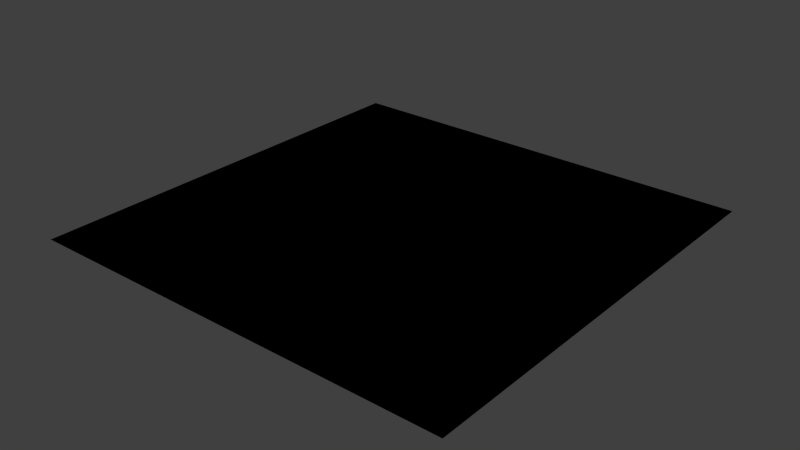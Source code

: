 # Source: stage_magical_circle_door.blend  (saved by Blender 2.69.0; exported with 4.5.12 LTS)
import bpy
from mathutils import Matrix  # noqa: F401  (used for matrix-valued properties, if any)

bpy.ops.wm.read_factory_settings(use_empty=True)
scene = bpy.context.scene
scene.name = 'Scene'

# ---- collections
col_collection_1 = bpy.data.collections.new('Collection 1'); scene.collection.children.link(col_collection_1)

# ---- materials (node trees are filled in below, after node groups)
mat_stage_comp_mat = bpy.data.materials.new('stage_comp_mat')
mat_stage_comp_mat.alpha_threshold = 0.0
mat_stage_comp_mat.use_transparent_shadow = False
mat_stage_comp_mat.roughness = 0.5
mat_stage_comp_mat.line_color = (0.0, 0.0, 0.0, 1.0)

# ---- material node trees

# ---- world
world_world = bpy.data.worlds.new('World'); scene.world = world_world
world_world.color = (0.05088, 0.05088, 0.05088)
world_world.use_sun_shadow = False
world_world.sun_shadow_jitter_overblur = 0.0
world_world.cycles.sampling_method = 'MANUAL'
world_world.cycles.sample_map_resolution = 256

# ---- meshes
me_plane = bpy.data.meshes.new('Plane')
me_plane.from_pydata([(-1.0, 5.047e-07, 7.55e-08), (-1.0, 2.0, 7.55e-08), (1.0, -7.749e-07, 7.55e-08), (1.0, 2.0, 7.55e-08), (-1.0, 5.047e-07, 7.55e-08), (-1.0, 2.0, 7.55e-08), (1.0, -7.749e-07, 7.55e-08), (1.0, 2.0, 7.55e-08)], [], [(1, 3, 2, 0), (5, 4, 6, 7)])
_uv = me_plane.uv_layers.new(name='UVMap')
_uv.uv.foreach_set('vector', [0.0001001, 9.998e-05, 9.998e-05, 0.9999, 0.9999, 0.9999, 0.9999, 0.0001, 0.0001001, 9.998e-05, 0.9999, 0.0001, 0.9999, 0.9999, 9.998e-05, 0.9999])
me_plane.materials.append(mat_stage_comp_mat)
me_plane.use_remesh_preserve_volume = False
me_plane.use_remesh_preserve_attributes = False
me_plane.use_mirror_vertex_groups = False
me_plane.update()

# ---- objects
ob_plane = bpy.data.objects.new('Plane', me_plane)

# ---- transforms, parenting, visibility, modifiers, constraints
ob_plane.location = (0.0, 0.0, 0.0)
ob_plane.lineart.crease_threshold = 0.0

# ---- collection membership
col_collection_1.objects.link(ob_plane)

# ---- scene / render settings (as saved in the file)
scene.frame_start = 1; scene.frame_end = 250; scene.frame_set(1)
scene.render.engine = 'BLENDER_EEVEE_NEXT'
scene.render.image_settings.color_mode = 'RGB'
scene.render.image_settings.compression = 90
scene.render.resolution_percentage = 50
scene.render.dither_intensity = 0.0
scene.render.bake_margin = 2
scene.cycles.use_denoising = False
scene.cycles.samples = 10
scene.cycles.sampling_pattern = 'TABULATED_SOBOL'
scene.cycles.light_sampling_threshold = 0.0
scene.cycles.use_adaptive_sampling = False
scene.cycles.use_light_tree = False
scene.cycles.blur_glossy = 0.0
scene.cycles.volume_bounces = 1
scene.cycles.pixel_filter_type = 'GAUSSIAN'
scene.cycles.sample_clamp_indirect = 0.0
scene.view_settings.view_transform = 'Standard'
bpy.context.view_layer.update()

# ---- added for rendering (the .blend has no active camera and no usable light): camera, sun
cam_auto = bpy.data.cameras.new('AutoCamera')
cam_auto.lens = 50.0
cam_auto.sensor_width = 36.0
cam_auto.clip_end = 1000.0
ob_auto_camera = bpy.data.objects.new('AutoCamera', cam_auto)
scene.collection.objects.link(ob_auto_camera)
ob_auto_camera.location = (2.61693, -2.14032, 2.09355)
ob_auto_camera.rotation_euler = (1.09748, -7.21219e-08, 0.694738)
scene.camera = ob_auto_camera
light_auto_sun = bpy.data.lights.new('AutoSun', 'SUN')
light_auto_sun.energy = 3.0
light_auto_sun.angle = 0.0523599
ob_auto_sun = bpy.data.objects.new('AutoSun', light_auto_sun)
scene.collection.objects.link(ob_auto_sun)
ob_auto_sun.rotation_euler = (0.872665, 0.174533, 0.523599)
bpy.context.view_layer.update()
